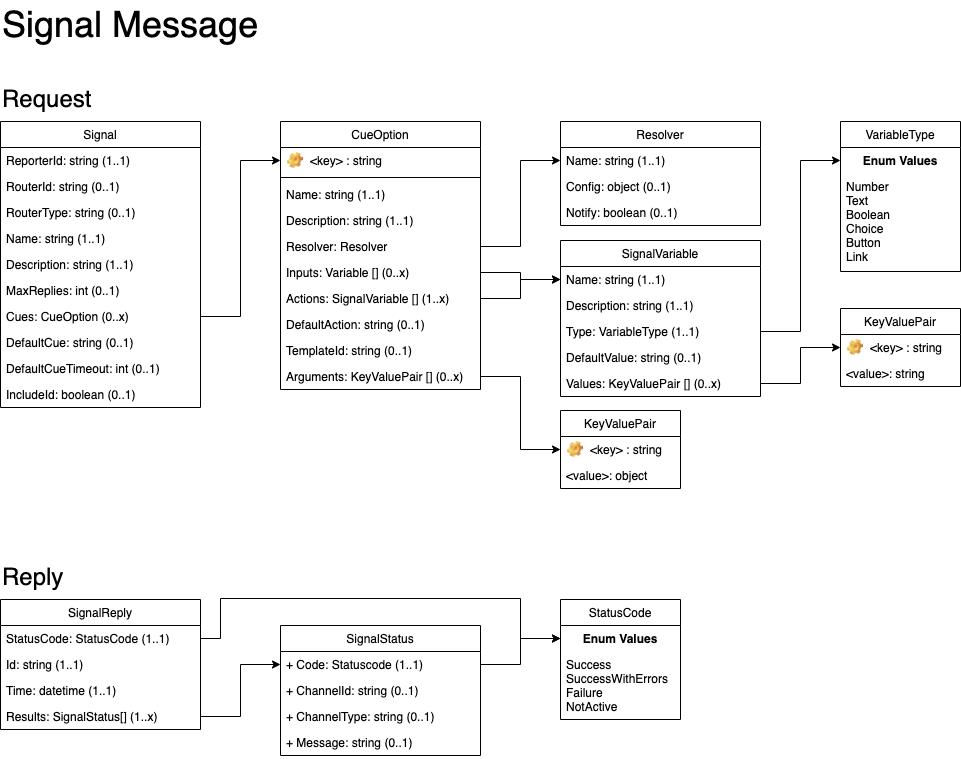

The diagram above was exported from draw.io. Its source (the exported page's mxGraphModel, read from the mxfile embedded in the PNG):
<mxGraphModel dx="1042" dy="684" grid="1" gridSize="10" guides="1" tooltips="1" connect="1" arrows="1" fold="1" page="1" pageScale="1" pageWidth="1100" pageHeight="850" math="0" shadow="0">
  <root>
    <mxCell id="0" />
    <mxCell id="1" parent="0" />
    <mxCell id="MVjU-fYmUZjqvZXSOXQd-16" value="Signal" style="swimlane;fontStyle=0;childLayout=stackLayout;horizontal=1;startSize=26;fillColor=none;horizontalStack=0;resizeParent=1;resizeParentMax=0;resizeLast=0;collapsible=1;marginBottom=0;" parent="1" vertex="1">
      <mxGeometry x="40" y="161" width="200" height="286" as="geometry" />
    </mxCell>
    <mxCell id="MVjU-fYmUZjqvZXSOXQd-17" value="ReporterId: string (1..1)" style="text;strokeColor=none;fillColor=none;align=left;verticalAlign=top;spacingLeft=4;spacingRight=4;overflow=hidden;rotatable=0;points=[[0,0.5],[1,0.5]];portConstraint=eastwest;" parent="MVjU-fYmUZjqvZXSOXQd-16" vertex="1">
      <mxGeometry y="26" width="200" height="26" as="geometry" />
    </mxCell>
    <mxCell id="XFAZ_84yTN64Q39n0CZE-2" value="RouterId: string (0..1)" style="text;strokeColor=none;fillColor=none;align=left;verticalAlign=top;spacingLeft=4;spacingRight=4;overflow=hidden;rotatable=0;points=[[0,0.5],[1,0.5]];portConstraint=eastwest;" parent="MVjU-fYmUZjqvZXSOXQd-16" vertex="1">
      <mxGeometry y="52" width="200" height="26" as="geometry" />
    </mxCell>
    <mxCell id="XFAZ_84yTN64Q39n0CZE-3" value="RouterType: string (0..1)" style="text;strokeColor=none;fillColor=none;align=left;verticalAlign=top;spacingLeft=4;spacingRight=4;overflow=hidden;rotatable=0;points=[[0,0.5],[1,0.5]];portConstraint=eastwest;" parent="MVjU-fYmUZjqvZXSOXQd-16" vertex="1">
      <mxGeometry y="78" width="200" height="26" as="geometry" />
    </mxCell>
    <mxCell id="mCo8YVM_PHJq2zCseR2T-1" value="Name: string (1..1)" style="text;strokeColor=none;fillColor=none;align=left;verticalAlign=top;spacingLeft=4;spacingRight=4;overflow=hidden;rotatable=0;points=[[0,0.5],[1,0.5]];portConstraint=eastwest;" parent="MVjU-fYmUZjqvZXSOXQd-16" vertex="1">
      <mxGeometry y="104" width="200" height="26" as="geometry" />
    </mxCell>
    <mxCell id="MVjU-fYmUZjqvZXSOXQd-18" value="Description: string (1..1)&#10;" style="text;strokeColor=none;fillColor=none;align=left;verticalAlign=top;spacingLeft=4;spacingRight=4;overflow=hidden;rotatable=0;points=[[0,0.5],[1,0.5]];portConstraint=eastwest;" parent="MVjU-fYmUZjqvZXSOXQd-16" vertex="1">
      <mxGeometry y="130" width="200" height="26" as="geometry" />
    </mxCell>
    <mxCell id="MVjU-fYmUZjqvZXSOXQd-21" value="MaxReplies: int (0..1)" style="text;strokeColor=none;fillColor=none;align=left;verticalAlign=top;spacingLeft=4;spacingRight=4;overflow=hidden;rotatable=0;points=[[0,0.5],[1,0.5]];portConstraint=eastwest;" parent="MVjU-fYmUZjqvZXSOXQd-16" vertex="1">
      <mxGeometry y="156" width="200" height="26" as="geometry" />
    </mxCell>
    <mxCell id="MVjU-fYmUZjqvZXSOXQd-30" value="Cues: CueOption (0..x)" style="text;strokeColor=none;fillColor=none;align=left;verticalAlign=top;spacingLeft=4;spacingRight=4;overflow=hidden;rotatable=0;points=[[0,0.5],[1,0.5]];portConstraint=eastwest;" parent="MVjU-fYmUZjqvZXSOXQd-16" vertex="1">
      <mxGeometry y="182" width="200" height="26" as="geometry" />
    </mxCell>
    <mxCell id="MVjU-fYmUZjqvZXSOXQd-19" value="DefaultCue: string (0..1)" style="text;strokeColor=none;fillColor=none;align=left;verticalAlign=top;spacingLeft=4;spacingRight=4;overflow=hidden;rotatable=0;points=[[0,0.5],[1,0.5]];portConstraint=eastwest;" parent="MVjU-fYmUZjqvZXSOXQd-16" vertex="1">
      <mxGeometry y="208" width="200" height="26" as="geometry" />
    </mxCell>
    <mxCell id="XFAZ_84yTN64Q39n0CZE-4" value="DefaultCueTimeout: int (0..1)" style="text;strokeColor=none;fillColor=none;align=left;verticalAlign=top;spacingLeft=4;spacingRight=4;overflow=hidden;rotatable=0;points=[[0,0.5],[1,0.5]];portConstraint=eastwest;" parent="MVjU-fYmUZjqvZXSOXQd-16" vertex="1">
      <mxGeometry y="234" width="200" height="26" as="geometry" />
    </mxCell>
    <mxCell id="MVjU-fYmUZjqvZXSOXQd-22" value="IncludeId: boolean (0..1)" style="text;strokeColor=none;fillColor=none;align=left;verticalAlign=top;spacingLeft=4;spacingRight=4;overflow=hidden;rotatable=0;points=[[0,0.5],[1,0.5]];portConstraint=eastwest;" parent="MVjU-fYmUZjqvZXSOXQd-16" vertex="1">
      <mxGeometry y="260" width="200" height="26" as="geometry" />
    </mxCell>
    <mxCell id="MVjU-fYmUZjqvZXSOXQd-26" value="CueOption" style="swimlane;fontStyle=0;childLayout=stackLayout;horizontal=1;startSize=26;fillColor=none;horizontalStack=0;resizeParent=1;resizeParentMax=0;resizeLast=0;collapsible=1;marginBottom=0;" parent="1" vertex="1">
      <mxGeometry x="320" y="161" width="200" height="268" as="geometry" />
    </mxCell>
    <mxCell id="MVjU-fYmUZjqvZXSOXQd-34" value="&lt;key&gt; : string" style="label;fontStyle=0;strokeColor=none;fillColor=none;align=left;verticalAlign=top;overflow=hidden;spacingLeft=28;spacingRight=4;rotatable=0;points=[[0,0.5],[1,0.5]];portConstraint=eastwest;imageWidth=16;imageHeight=16;image=img/clipart/Gear_128x128.png" parent="MVjU-fYmUZjqvZXSOXQd-26" vertex="1">
      <mxGeometry y="26" width="200" height="26" as="geometry" />
    </mxCell>
    <mxCell id="MVjU-fYmUZjqvZXSOXQd-36" value="" style="line;strokeWidth=1;fillColor=none;align=left;verticalAlign=middle;spacingTop=-1;spacingLeft=3;spacingRight=3;rotatable=0;labelPosition=right;points=[];portConstraint=eastwest;" parent="MVjU-fYmUZjqvZXSOXQd-26" vertex="1">
      <mxGeometry y="52" width="200" height="8" as="geometry" />
    </mxCell>
    <mxCell id="MVjU-fYmUZjqvZXSOXQd-28" value="Name: string (1..1)" style="text;strokeColor=none;fillColor=none;align=left;verticalAlign=top;spacingLeft=4;spacingRight=4;overflow=hidden;rotatable=0;points=[[0,0.5],[1,0.5]];portConstraint=eastwest;" parent="MVjU-fYmUZjqvZXSOXQd-26" vertex="1">
      <mxGeometry y="60" width="200" height="26" as="geometry" />
    </mxCell>
    <mxCell id="MVjU-fYmUZjqvZXSOXQd-29" value="Description: string (1..1)" style="text;strokeColor=none;fillColor=none;align=left;verticalAlign=top;spacingLeft=4;spacingRight=4;overflow=hidden;rotatable=0;points=[[0,0.5],[1,0.5]];portConstraint=eastwest;" parent="MVjU-fYmUZjqvZXSOXQd-26" vertex="1">
      <mxGeometry y="86" width="200" height="26" as="geometry" />
    </mxCell>
    <mxCell id="MVjU-fYmUZjqvZXSOXQd-38" value="Resolver: Resolver" style="text;strokeColor=none;fillColor=none;align=left;verticalAlign=top;spacingLeft=4;spacingRight=4;overflow=hidden;rotatable=0;points=[[0,0.5],[1,0.5]];portConstraint=eastwest;" parent="MVjU-fYmUZjqvZXSOXQd-26" vertex="1">
      <mxGeometry y="112" width="200" height="26" as="geometry" />
    </mxCell>
    <mxCell id="MVjU-fYmUZjqvZXSOXQd-39" value="Inputs: Variable [] (0..x)" style="text;strokeColor=none;fillColor=none;align=left;verticalAlign=top;spacingLeft=4;spacingRight=4;overflow=hidden;rotatable=0;points=[[0,0.5],[1,0.5]];portConstraint=eastwest;" parent="MVjU-fYmUZjqvZXSOXQd-26" vertex="1">
      <mxGeometry y="138" width="200" height="26" as="geometry" />
    </mxCell>
    <mxCell id="MVjU-fYmUZjqvZXSOXQd-40" value="Actions: SignalVariable [] (1..x)" style="text;strokeColor=none;fillColor=none;align=left;verticalAlign=top;spacingLeft=4;spacingRight=4;overflow=hidden;rotatable=0;points=[[0,0.5],[1,0.5]];portConstraint=eastwest;" parent="MVjU-fYmUZjqvZXSOXQd-26" vertex="1">
      <mxGeometry y="164" width="200" height="26" as="geometry" />
    </mxCell>
    <mxCell id="MVjU-fYmUZjqvZXSOXQd-41" value="DefaultAction: string (0..1)" style="text;strokeColor=none;fillColor=none;align=left;verticalAlign=top;spacingLeft=4;spacingRight=4;overflow=hidden;rotatable=0;points=[[0,0.5],[1,0.5]];portConstraint=eastwest;" parent="MVjU-fYmUZjqvZXSOXQd-26" vertex="1">
      <mxGeometry y="190" width="200" height="26" as="geometry" />
    </mxCell>
    <mxCell id="XFAZ_84yTN64Q39n0CZE-6" value="TemplateId: string (0..1)" style="text;strokeColor=none;fillColor=none;align=left;verticalAlign=top;spacingLeft=4;spacingRight=4;overflow=hidden;rotatable=0;points=[[0,0.5],[1,0.5]];portConstraint=eastwest;" parent="MVjU-fYmUZjqvZXSOXQd-26" vertex="1">
      <mxGeometry y="216" width="200" height="26" as="geometry" />
    </mxCell>
    <mxCell id="XFAZ_84yTN64Q39n0CZE-5" value="Arguments: KeyValuePair [] (0..x)" style="text;strokeColor=none;fillColor=none;align=left;verticalAlign=top;spacingLeft=4;spacingRight=4;overflow=hidden;rotatable=0;points=[[0,0.5],[1,0.5]];portConstraint=eastwest;" parent="MVjU-fYmUZjqvZXSOXQd-26" vertex="1">
      <mxGeometry y="242" width="200" height="26" as="geometry" />
    </mxCell>
    <mxCell id="MVjU-fYmUZjqvZXSOXQd-42" value="Resolver" style="swimlane;fontStyle=0;childLayout=stackLayout;horizontal=1;startSize=26;fillColor=none;horizontalStack=0;resizeParent=1;resizeParentMax=0;resizeLast=0;collapsible=1;marginBottom=0;" parent="1" vertex="1">
      <mxGeometry x="600" y="161" width="200" height="104" as="geometry" />
    </mxCell>
    <mxCell id="MVjU-fYmUZjqvZXSOXQd-45" value="Name: string (1..1)" style="text;strokeColor=none;fillColor=none;align=left;verticalAlign=top;spacingLeft=4;spacingRight=4;overflow=hidden;rotatable=0;points=[[0,0.5],[1,0.5]];portConstraint=eastwest;" parent="MVjU-fYmUZjqvZXSOXQd-42" vertex="1">
      <mxGeometry y="26" width="200" height="26" as="geometry" />
    </mxCell>
    <mxCell id="MVjU-fYmUZjqvZXSOXQd-46" value="Config: object (0..1)" style="text;strokeColor=none;fillColor=none;align=left;verticalAlign=top;spacingLeft=4;spacingRight=4;overflow=hidden;rotatable=0;points=[[0,0.5],[1,0.5]];portConstraint=eastwest;" parent="MVjU-fYmUZjqvZXSOXQd-42" vertex="1">
      <mxGeometry y="52" width="200" height="26" as="geometry" />
    </mxCell>
    <mxCell id="XFAZ_84yTN64Q39n0CZE-11" value="Notify: boolean (0..1)" style="text;strokeColor=none;fillColor=none;align=left;verticalAlign=top;spacingLeft=4;spacingRight=4;overflow=hidden;rotatable=0;points=[[0,0.5],[1,0.5]];portConstraint=eastwest;" parent="MVjU-fYmUZjqvZXSOXQd-42" vertex="1">
      <mxGeometry y="78" width="200" height="26" as="geometry" />
    </mxCell>
    <mxCell id="MVjU-fYmUZjqvZXSOXQd-52" style="edgeStyle=orthogonalEdgeStyle;rounded=0;html=1;exitX=1;exitY=0.5;exitDx=0;exitDy=0;entryX=0;entryY=0.5;entryDx=0;entryDy=0;jettySize=auto;orthogonalLoop=1;" parent="1" source="MVjU-fYmUZjqvZXSOXQd-38" target="MVjU-fYmUZjqvZXSOXQd-45" edge="1">
      <mxGeometry relative="1" as="geometry" />
    </mxCell>
    <mxCell id="MVjU-fYmUZjqvZXSOXQd-54" style="edgeStyle=orthogonalEdgeStyle;rounded=0;html=1;exitX=1;exitY=0.5;exitDx=0;exitDy=0;entryX=0;entryY=0.5;entryDx=0;entryDy=0;jettySize=auto;orthogonalLoop=1;" parent="1" source="MVjU-fYmUZjqvZXSOXQd-30" target="MVjU-fYmUZjqvZXSOXQd-34" edge="1">
      <mxGeometry relative="1" as="geometry" />
    </mxCell>
    <mxCell id="MVjU-fYmUZjqvZXSOXQd-61" value="VariableType" style="swimlane;fontStyle=0;childLayout=stackLayout;horizontal=1;startSize=26;fillColor=none;horizontalStack=0;resizeParent=1;resizeParentMax=0;resizeLast=0;collapsible=1;marginBottom=0;" parent="1" vertex="1">
      <mxGeometry x="880" y="161" width="120" height="150" as="geometry" />
    </mxCell>
    <mxCell id="MVjU-fYmUZjqvZXSOXQd-65" value="Enum Values" style="text;align=center;fontStyle=1;verticalAlign=middle;spacingLeft=3;spacingRight=3;strokeColor=none;rotatable=0;points=[[0,0.5],[1,0.5]];portConstraint=eastwest;" parent="MVjU-fYmUZjqvZXSOXQd-61" vertex="1">
      <mxGeometry y="26" width="120" height="26" as="geometry" />
    </mxCell>
    <mxCell id="MVjU-fYmUZjqvZXSOXQd-62" value="Number&#10;Text&#10;Boolean&#10;Choice&#10;Button&#10;Link&#10;" style="text;strokeColor=none;fillColor=none;align=left;verticalAlign=top;spacingLeft=4;spacingRight=4;overflow=hidden;rotatable=0;points=[[0,0.5],[1,0.5]];portConstraint=eastwest;" parent="MVjU-fYmUZjqvZXSOXQd-61" vertex="1">
      <mxGeometry y="52" width="120" height="98" as="geometry" />
    </mxCell>
    <mxCell id="MVjU-fYmUZjqvZXSOXQd-66" style="edgeStyle=orthogonalEdgeStyle;rounded=0;html=1;exitX=1;exitY=0.5;exitDx=0;exitDy=0;entryX=0;entryY=0.5;entryDx=0;entryDy=0;jettySize=auto;orthogonalLoop=1;" parent="1" source="MVjU-fYmUZjqvZXSOXQd-58" target="MVjU-fYmUZjqvZXSOXQd-65" edge="1">
      <mxGeometry relative="1" as="geometry" />
    </mxCell>
    <mxCell id="MVjU-fYmUZjqvZXSOXQd-67" style="edgeStyle=orthogonalEdgeStyle;rounded=0;html=1;exitX=1;exitY=0.5;exitDx=0;exitDy=0;entryX=0;entryY=0.5;entryDx=0;entryDy=0;jettySize=auto;orthogonalLoop=1;" parent="1" source="MVjU-fYmUZjqvZXSOXQd-39" target="MVjU-fYmUZjqvZXSOXQd-56" edge="1">
      <mxGeometry relative="1" as="geometry" />
    </mxCell>
    <mxCell id="MVjU-fYmUZjqvZXSOXQd-68" value="KeyValuePair" style="swimlane;fontStyle=0;childLayout=stackLayout;horizontal=1;startSize=26;fillColor=none;horizontalStack=0;resizeParent=1;resizeParentMax=0;resizeLast=0;collapsible=1;marginBottom=0;" parent="1" vertex="1">
      <mxGeometry x="880" y="348" width="120" height="78" as="geometry" />
    </mxCell>
    <mxCell id="MVjU-fYmUZjqvZXSOXQd-71" value="&lt;key&gt; : string" style="label;fontStyle=0;strokeColor=none;fillColor=none;align=left;verticalAlign=top;overflow=hidden;spacingLeft=28;spacingRight=4;rotatable=0;points=[[0,0.5],[1,0.5]];portConstraint=eastwest;imageWidth=16;imageHeight=16;image=img/clipart/Gear_128x128.png" parent="MVjU-fYmUZjqvZXSOXQd-68" vertex="1">
      <mxGeometry y="26" width="120" height="26" as="geometry" />
    </mxCell>
    <mxCell id="MVjU-fYmUZjqvZXSOXQd-72" value="&lt;value&gt;: string" style="text;strokeColor=none;fillColor=none;align=left;verticalAlign=top;spacingLeft=4;spacingRight=4;overflow=hidden;rotatable=0;points=[[0,0.5],[1,0.5]];portConstraint=eastwest;" parent="MVjU-fYmUZjqvZXSOXQd-68" vertex="1">
      <mxGeometry y="52" width="120" height="26" as="geometry" />
    </mxCell>
    <mxCell id="MVjU-fYmUZjqvZXSOXQd-74" style="edgeStyle=orthogonalEdgeStyle;rounded=0;html=1;exitX=1;exitY=0.5;exitDx=0;exitDy=0;entryX=0;entryY=0.5;entryDx=0;entryDy=0;jettySize=auto;orthogonalLoop=1;" parent="1" source="MVjU-fYmUZjqvZXSOXQd-40" target="MVjU-fYmUZjqvZXSOXQd-56" edge="1">
      <mxGeometry relative="1" as="geometry" />
    </mxCell>
    <mxCell id="MVjU-fYmUZjqvZXSOXQd-77" style="edgeStyle=orthogonalEdgeStyle;rounded=0;html=1;exitX=1;exitY=0.5;exitDx=0;exitDy=0;entryX=0;entryY=0.5;entryDx=0;entryDy=0;jettySize=auto;orthogonalLoop=1;" parent="1" source="MVjU-fYmUZjqvZXSOXQd-60" target="MVjU-fYmUZjqvZXSOXQd-71" edge="1">
      <mxGeometry relative="1" as="geometry" />
    </mxCell>
    <mxCell id="q3c-toXRYzbmWog7iG9h-1" value="&lt;font style=&quot;font-size: 24px&quot;&gt;Request&lt;/font&gt;" style="text;html=1;resizable=0;points=[];autosize=1;align=left;verticalAlign=top;spacingTop=-4;" parent="1" vertex="1">
      <mxGeometry x="40" y="122" width="100" height="20" as="geometry" />
    </mxCell>
    <mxCell id="q3c-toXRYzbmWog7iG9h-9" value="&lt;span style=&quot;font-size: 24px&quot;&gt;Reply&lt;/span&gt;" style="text;html=1;resizable=0;points=[];autosize=1;align=left;verticalAlign=top;spacingTop=-4;" parent="1" vertex="1">
      <mxGeometry x="40" y="600" width="80" height="20" as="geometry" />
    </mxCell>
    <mxCell id="q3c-toXRYzbmWog7iG9h-11" value="&lt;font style=&quot;font-size: 36px&quot;&gt;Signal Message&lt;/font&gt;" style="text;html=1;resizable=0;points=[];autosize=1;align=left;verticalAlign=top;spacingTop=-4;" parent="1" vertex="1">
      <mxGeometry x="40" y="40" width="270" height="20" as="geometry" />
    </mxCell>
    <mxCell id="3iafSex6xXM0C1dzSwFC-7" style="edgeStyle=orthogonalEdgeStyle;rounded=0;html=1;exitX=1;exitY=0.5;exitDx=0;exitDy=0;entryX=0;entryY=0.5;entryDx=0;entryDy=0;jettySize=auto;orthogonalLoop=1;" parent="1" source="3iafSex6xXM0C1dzSwFC-1" target="3iafSex6xXM0C1dzSwFC-4" edge="1">
      <mxGeometry relative="1" as="geometry" />
    </mxCell>
    <mxCell id="3iafSex6xXM0C1dzSwFC-13" style="edgeStyle=orthogonalEdgeStyle;rounded=0;html=1;exitX=1;exitY=0.5;exitDx=0;exitDy=0;entryX=0;entryY=0.5;entryDx=0;entryDy=0;jettySize=auto;orthogonalLoop=1;" parent="1" source="3iafSex6xXM0C1dzSwFC-4" target="3iafSex6xXM0C1dzSwFC-11" edge="1">
      <mxGeometry relative="1" as="geometry" />
    </mxCell>
    <mxCell id="3iafSex6xXM0C1dzSwFC-14" style="edgeStyle=orthogonalEdgeStyle;rounded=0;html=1;exitX=1;exitY=0.5;exitDx=0;exitDy=0;entryX=0;entryY=0.5;entryDx=0;entryDy=0;jettySize=auto;orthogonalLoop=1;" parent="1" source="q3c-toXRYzbmWog7iG9h-3" target="3iafSex6xXM0C1dzSwFC-11" edge="1">
      <mxGeometry relative="1" as="geometry">
        <Array as="points">
          <mxPoint x="260" y="678" />
          <mxPoint x="260" y="638" />
          <mxPoint x="560" y="638" />
          <mxPoint x="560" y="678" />
        </Array>
      </mxGeometry>
    </mxCell>
    <mxCell id="q3c-toXRYzbmWog7iG9h-2" value="SignalReply" style="swimlane;fontStyle=0;childLayout=stackLayout;horizontal=1;startSize=26;fillColor=none;horizontalStack=0;resizeParent=1;resizeParentMax=0;resizeLast=0;collapsible=1;marginBottom=0;" parent="1" vertex="1">
      <mxGeometry x="40" y="639" width="200" height="130" as="geometry" />
    </mxCell>
    <mxCell id="q3c-toXRYzbmWog7iG9h-3" value="StatusCode: StatusCode (1..1)" style="text;strokeColor=none;fillColor=none;align=left;verticalAlign=top;spacingLeft=4;spacingRight=4;overflow=hidden;rotatable=0;points=[[0,0.5],[1,0.5]];portConstraint=eastwest;" parent="q3c-toXRYzbmWog7iG9h-2" vertex="1">
      <mxGeometry y="26" width="200" height="26" as="geometry" />
    </mxCell>
    <mxCell id="q3c-toXRYzbmWog7iG9h-4" value="Id: string (1..1)&#10;" style="text;strokeColor=none;fillColor=none;align=left;verticalAlign=top;spacingLeft=4;spacingRight=4;overflow=hidden;rotatable=0;points=[[0,0.5],[1,0.5]];portConstraint=eastwest;" parent="q3c-toXRYzbmWog7iG9h-2" vertex="1">
      <mxGeometry y="52" width="200" height="26" as="geometry" />
    </mxCell>
    <mxCell id="q3c-toXRYzbmWog7iG9h-5" value="Time: datetime (1..1)" style="text;strokeColor=none;fillColor=none;align=left;verticalAlign=top;spacingLeft=4;spacingRight=4;overflow=hidden;rotatable=0;points=[[0,0.5],[1,0.5]];portConstraint=eastwest;" parent="q3c-toXRYzbmWog7iG9h-2" vertex="1">
      <mxGeometry y="78" width="200" height="26" as="geometry" />
    </mxCell>
    <mxCell id="3iafSex6xXM0C1dzSwFC-1" value="Results: SignalStatus[] (1..x)" style="text;strokeColor=none;fillColor=none;align=left;verticalAlign=top;spacingLeft=4;spacingRight=4;overflow=hidden;rotatable=0;points=[[0,0.5],[1,0.5]];portConstraint=eastwest;" parent="q3c-toXRYzbmWog7iG9h-2" vertex="1">
      <mxGeometry y="104" width="200" height="26" as="geometry" />
    </mxCell>
    <mxCell id="3iafSex6xXM0C1dzSwFC-3" value="SignalStatus" style="swimlane;fontStyle=0;childLayout=stackLayout;horizontal=1;startSize=26;fillColor=none;horizontalStack=0;resizeParent=1;resizeParentMax=0;resizeLast=0;collapsible=1;marginBottom=0;" parent="1" vertex="1">
      <mxGeometry x="320" y="665" width="200" height="130" as="geometry" />
    </mxCell>
    <mxCell id="3iafSex6xXM0C1dzSwFC-4" value="+ Code: Statuscode (1..1)" style="text;strokeColor=none;fillColor=none;align=left;verticalAlign=top;spacingLeft=4;spacingRight=4;overflow=hidden;rotatable=0;points=[[0,0.5],[1,0.5]];portConstraint=eastwest;" parent="3iafSex6xXM0C1dzSwFC-3" vertex="1">
      <mxGeometry y="26" width="200" height="26" as="geometry" />
    </mxCell>
    <mxCell id="3iafSex6xXM0C1dzSwFC-8" value="+ ChannelId: string (0..1)" style="text;strokeColor=none;fillColor=none;align=left;verticalAlign=top;spacingLeft=4;spacingRight=4;overflow=hidden;rotatable=0;points=[[0,0.5],[1,0.5]];portConstraint=eastwest;" parent="3iafSex6xXM0C1dzSwFC-3" vertex="1">
      <mxGeometry y="52" width="200" height="26" as="geometry" />
    </mxCell>
    <mxCell id="3iafSex6xXM0C1dzSwFC-9" value="+ ChannelType: string (0..1)" style="text;strokeColor=none;fillColor=none;align=left;verticalAlign=top;spacingLeft=4;spacingRight=4;overflow=hidden;rotatable=0;points=[[0,0.5],[1,0.5]];portConstraint=eastwest;" parent="3iafSex6xXM0C1dzSwFC-3" vertex="1">
      <mxGeometry y="78" width="200" height="26" as="geometry" />
    </mxCell>
    <mxCell id="3iafSex6xXM0C1dzSwFC-5" value="+ Message: string (0..1)" style="text;strokeColor=none;fillColor=none;align=left;verticalAlign=top;spacingLeft=4;spacingRight=4;overflow=hidden;rotatable=0;points=[[0,0.5],[1,0.5]];portConstraint=eastwest;" parent="3iafSex6xXM0C1dzSwFC-3" vertex="1">
      <mxGeometry y="104" width="200" height="26" as="geometry" />
    </mxCell>
    <mxCell id="3iafSex6xXM0C1dzSwFC-10" value="StatusCode" style="swimlane;fontStyle=0;childLayout=stackLayout;horizontal=1;startSize=26;fillColor=none;horizontalStack=0;resizeParent=1;resizeParentMax=0;resizeLast=0;collapsible=1;marginBottom=0;" parent="1" vertex="1">
      <mxGeometry x="600" y="639" width="120" height="120" as="geometry" />
    </mxCell>
    <mxCell id="3iafSex6xXM0C1dzSwFC-11" value="Enum Values" style="text;align=center;fontStyle=1;verticalAlign=middle;spacingLeft=3;spacingRight=3;strokeColor=none;rotatable=0;points=[[0,0.5],[1,0.5]];portConstraint=eastwest;" parent="3iafSex6xXM0C1dzSwFC-10" vertex="1">
      <mxGeometry y="26" width="120" height="26" as="geometry" />
    </mxCell>
    <mxCell id="3iafSex6xXM0C1dzSwFC-12" value="Success&#10;SuccessWithErrors&#10;Failure&#10;NotActive&#10;" style="text;strokeColor=none;fillColor=none;align=left;verticalAlign=top;spacingLeft=4;spacingRight=4;overflow=hidden;rotatable=0;points=[[0,0.5],[1,0.5]];portConstraint=eastwest;" parent="3iafSex6xXM0C1dzSwFC-10" vertex="1">
      <mxGeometry y="52" width="120" height="68" as="geometry" />
    </mxCell>
    <mxCell id="XFAZ_84yTN64Q39n0CZE-7" value="KeyValuePair" style="swimlane;fontStyle=0;childLayout=stackLayout;horizontal=1;startSize=26;fillColor=none;horizontalStack=0;resizeParent=1;resizeParentMax=0;resizeLast=0;collapsible=1;marginBottom=0;" parent="1" vertex="1">
      <mxGeometry x="600" y="450" width="120" height="78" as="geometry" />
    </mxCell>
    <mxCell id="XFAZ_84yTN64Q39n0CZE-8" value="&lt;key&gt; : string" style="label;fontStyle=0;strokeColor=none;fillColor=none;align=left;verticalAlign=top;overflow=hidden;spacingLeft=28;spacingRight=4;rotatable=0;points=[[0,0.5],[1,0.5]];portConstraint=eastwest;imageWidth=16;imageHeight=16;image=img/clipart/Gear_128x128.png" parent="XFAZ_84yTN64Q39n0CZE-7" vertex="1">
      <mxGeometry y="26" width="120" height="26" as="geometry" />
    </mxCell>
    <mxCell id="XFAZ_84yTN64Q39n0CZE-9" value="&lt;value&gt;: object" style="text;strokeColor=none;fillColor=none;align=left;verticalAlign=top;spacingLeft=4;spacingRight=4;overflow=hidden;rotatable=0;points=[[0,0.5],[1,0.5]];portConstraint=eastwest;" parent="XFAZ_84yTN64Q39n0CZE-7" vertex="1">
      <mxGeometry y="52" width="120" height="26" as="geometry" />
    </mxCell>
    <mxCell id="XFAZ_84yTN64Q39n0CZE-10" style="edgeStyle=orthogonalEdgeStyle;rounded=0;orthogonalLoop=1;jettySize=auto;html=1;exitX=1;exitY=0.5;exitDx=0;exitDy=0;entryX=0;entryY=0.5;entryDx=0;entryDy=0;" parent="1" source="XFAZ_84yTN64Q39n0CZE-5" target="XFAZ_84yTN64Q39n0CZE-8" edge="1">
      <mxGeometry relative="1" as="geometry" />
    </mxCell>
    <mxCell id="MVjU-fYmUZjqvZXSOXQd-55" value="SignalVariable" style="swimlane;fontStyle=0;childLayout=stackLayout;horizontal=1;startSize=26;fillColor=none;horizontalStack=0;resizeParent=1;resizeParentMax=0;resizeLast=0;collapsible=1;marginBottom=0;" parent="1" vertex="1">
      <mxGeometry x="600" y="280" width="200" height="156" as="geometry" />
    </mxCell>
    <mxCell id="MVjU-fYmUZjqvZXSOXQd-56" value="Name: string (1..1)" style="text;strokeColor=none;fillColor=none;align=left;verticalAlign=top;spacingLeft=4;spacingRight=4;overflow=hidden;rotatable=0;points=[[0,0.5],[1,0.5]];portConstraint=eastwest;" parent="MVjU-fYmUZjqvZXSOXQd-55" vertex="1">
      <mxGeometry y="26" width="200" height="26" as="geometry" />
    </mxCell>
    <mxCell id="MVjU-fYmUZjqvZXSOXQd-57" value="Description: string (1..1)" style="text;strokeColor=none;fillColor=none;align=left;verticalAlign=top;spacingLeft=4;spacingRight=4;overflow=hidden;rotatable=0;points=[[0,0.5],[1,0.5]];portConstraint=eastwest;" parent="MVjU-fYmUZjqvZXSOXQd-55" vertex="1">
      <mxGeometry y="52" width="200" height="26" as="geometry" />
    </mxCell>
    <mxCell id="MVjU-fYmUZjqvZXSOXQd-58" value="Type: VariableType (1..1)&#10;" style="text;strokeColor=none;fillColor=none;align=left;verticalAlign=top;spacingLeft=4;spacingRight=4;overflow=hidden;rotatable=0;points=[[0,0.5],[1,0.5]];portConstraint=eastwest;" parent="MVjU-fYmUZjqvZXSOXQd-55" vertex="1">
      <mxGeometry y="78" width="200" height="26" as="geometry" />
    </mxCell>
    <mxCell id="MVjU-fYmUZjqvZXSOXQd-59" value="DefaultValue: string (0..1)" style="text;strokeColor=none;fillColor=none;align=left;verticalAlign=top;spacingLeft=4;spacingRight=4;overflow=hidden;rotatable=0;points=[[0,0.5],[1,0.5]];portConstraint=eastwest;" parent="MVjU-fYmUZjqvZXSOXQd-55" vertex="1">
      <mxGeometry y="104" width="200" height="26" as="geometry" />
    </mxCell>
    <mxCell id="MVjU-fYmUZjqvZXSOXQd-60" value="Values: KeyValuePair [] (0..x)" style="text;strokeColor=none;fillColor=none;align=left;verticalAlign=top;spacingLeft=4;spacingRight=4;overflow=hidden;rotatable=0;points=[[0,0.5],[1,0.5]];portConstraint=eastwest;" parent="MVjU-fYmUZjqvZXSOXQd-55" vertex="1">
      <mxGeometry y="130" width="200" height="26" as="geometry" />
    </mxCell>
  </root>
</mxGraphModel>